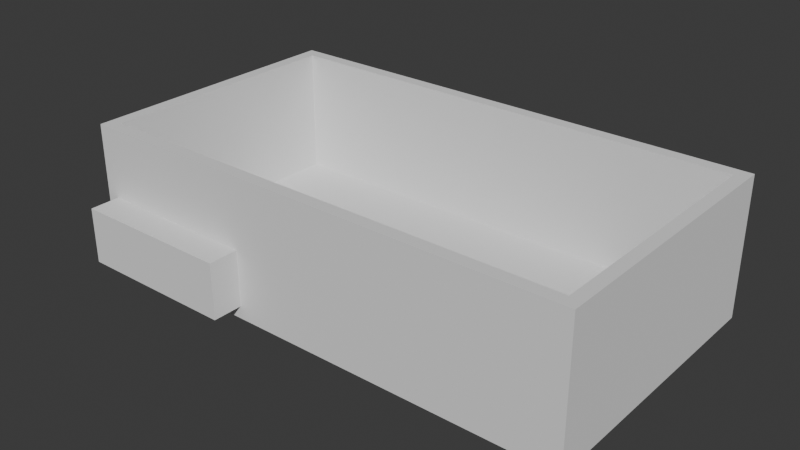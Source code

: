 # Source: BuzzerCase.blend  (saved by Blender 4.5.90; exported with 4.5.12 LTS)
import bpy
from mathutils import Matrix  # noqa: F401  (used for matrix-valued properties, if any)

bpy.ops.wm.read_factory_settings(use_empty=True)
scene = bpy.context.scene
scene.name = 'Scene'

# ---- collections
col_collection = bpy.data.collections.new('Collection'); scene.collection.children.link(col_collection)

# ---- world
world_world = bpy.data.worlds.new('World'); scene.world = world_world
world_world.use_nodes = True; world_world.node_tree.nodes.clear()
_N = world_world.node_tree.nodes; _L = world_world.node_tree.links
n0 = _N.new('ShaderNodeOutputWorld'); n0.name = 'World Output'; n0.location = (200, 100)
n1 = _N.new('ShaderNodeBackground'); n1.name = 'Background'; n1.location = (-200, 100)
n1.inputs[0].default_value = (0.05088, 0.05088, 0.05088, 1.0)
_L.new(n1.outputs[0], n0.inputs[0])
n0.is_active_output = True
world_world.color = (0.05088, 0.05088, 0.05088)
world_world.sun_shadow_jitter_overblur = 0.0

# ---- meshes
me_sketch = bpy.data.meshes.new('Sketch')
me_sketch.from_pydata([(-0.001254, -0.005383, 0.0), (-0.002882, -0.005492, 0.0), (-0.004444, -0.005812, 0.0), (-0.005925, -0.006326, 0.0), (-0.00731, -0.007021, 0.0), (-0.008587, -0.007883, 0.0), (-0.009739, -0.008898, 0.0), (-0.01075, -0.01005, 0.0), (-0.01162, -0.01133, 0.0), (-0.01231, -0.01271, 0.0), (-0.01283, -0.01419, 0.0), (-0.01314, -0.01575, 0.0), (-0.01325, -0.01738, 0.0), (-0.01314, -0.01901, 0.0), (-0.01283, -0.02057, 0.0), (-0.01231, -0.02205, 0.0), (-0.01162, -0.02344, 0.0), (-0.01075, -0.02472, 0.0), (-0.009739, -0.02587, 0.0), (-0.008587, -0.02688, 0.0), (-0.00731, -0.02774, 0.0), (-0.005925, -0.02844, 0.0), (-0.004444, -0.02895, 0.0), (-0.002882, -0.02927, 0.0), (-0.001254, -0.02938, 0.0), (0.0003746, -0.02927, 0.0), (0.001936, -0.02895, 0.0), (0.003417, -0.02844, 0.0), (0.004803, -0.02774, 0.0), (0.006079, -0.02688, 0.0), (0.007232, -0.02587, 0.0), (0.008246, -0.02472, 0.0), (0.009108, -0.02344, 0.0), (0.009803, -0.02205, 0.0), (0.01032, -0.02057, 0.0), (0.01064, -0.01901, 0.0), (0.01075, -0.01738, 0.0), (0.01064, -0.01575, 0.0), (0.01032, -0.01419, 0.0), (0.009803, -0.01271, 0.0), (0.009108, -0.01133, 0.0), (0.008246, -0.01005, 0.0), (0.007232, -0.008898, 0.0), (0.006079, -0.007883, 0.0), (0.004803, -0.007021, 0.0), (0.003417, -0.006326, 0.0), (0.001936, -0.005812, 0.0), (0.0003746, -0.005492, 0.0), (0.01075, -0.006283, 0.0), (0.01053, -0.006298, 0.0), (0.01032, -0.00634, 0.0), (0.01012, -0.006409, 0.0), (0.009939, -0.006501, 0.0), (0.009769, -0.006616, 0.0), (0.009615, -0.006752, 0.0), (0.00948, -0.006905, 0.0), (0.009365, -0.007075, 0.0), (0.009272, -0.00726, 0.0), (0.009203, -0.007458, 0.0), (0.009161, -0.007666, 0.0), (0.009146, -0.007883, 0.0), (0.009161, -0.0081, 0.0), (0.009203, -0.008308, 0.0), (0.009272, -0.008506, 0.0), (0.009365, -0.00869, 0.0), (0.00948, -0.008861, 0.0), (0.009615, -0.009014, 0.0), (0.009769, -0.00915, 0.0), (0.009939, -0.009264, 0.0), (0.01012, -0.009357, 0.0), (0.01032, -0.009426, 0.0), (0.01053, -0.009468, 0.0), (0.01075, -0.009483, 0.0), (0.01096, -0.009468, 0.0), (0.01117, -0.009426, 0.0), (0.01137, -0.009357, 0.0), (0.01155, -0.009264, 0.0), (0.01172, -0.00915, 0.0), (0.01188, -0.009014, 0.0), (0.01201, -0.008861, 0.0), (0.01213, -0.00869, 0.0), (0.01222, -0.008506, 0.0), (0.01229, -0.008308, 0.0), (0.01233, -0.0081, 0.0), (0.01235, -0.007883, 0.0), (0.01233, -0.007666, 0.0), (0.01229, -0.007458, 0.0), (0.01222, -0.00726, 0.0), (0.01213, -0.007075, 0.0), (0.01201, -0.006905, 0.0), (0.01188, -0.006752, 0.0), (0.01172, -0.006616, 0.0), (0.01155, -0.006501, 0.0), (0.01137, -0.006409, 0.0), (0.01117, -0.00634, 0.0), (0.01096, -0.006298, 0.0), (-0.01325, -0.02528, 0.0), (-0.01347, -0.0253, 0.0), (-0.01368, -0.02534, 0.0), (-0.01388, -0.02541, 0.0), (-0.01406, -0.0255, 0.0), (-0.01423, -0.02562, 0.0), (-0.01439, -0.02575, 0.0), (-0.01452, -0.02591, 0.0), (-0.01464, -0.02608, 0.0), (-0.01473, -0.02626, 0.0), (-0.0148, -0.02646, 0.0), (-0.01484, -0.02667, 0.0), (-0.01485, -0.02688, 0.0), (-0.01484, -0.0271, 0.0), (-0.0148, -0.02731, 0.0), (-0.01473, -0.02751, 0.0), (-0.01464, -0.02769, 0.0), (-0.01452, -0.02786, 0.0), (-0.01439, -0.02801, 0.0), (-0.01423, -0.02815, 0.0), (-0.01406, -0.02826, 0.0), (-0.01388, -0.02836, 0.0), (-0.01368, -0.02843, 0.0), (-0.01347, -0.02847, 0.0), (-0.01325, -0.02848, 0.0), (-0.01304, -0.02847, 0.0), (-0.01283, -0.02843, 0.0), (-0.01263, -0.02836, 0.0), (-0.01245, -0.02826, 0.0), (-0.01228, -0.02815, 0.0), (-0.01212, -0.02801, 0.0), (-0.01199, -0.02786, 0.0), (-0.01187, -0.02769, 0.0), (-0.01178, -0.02751, 0.0), (-0.01171, -0.02731, 0.0), (-0.01167, -0.0271, 0.0), (-0.01165, -0.02688, 0.0), (-0.01167, -0.02667, 0.0), (-0.01171, -0.02646, 0.0), (-0.01178, -0.02626, 0.0), (-0.01187, -0.02608, 0.0), (-0.01199, -0.02591, 0.0), (-0.01212, -0.02575, 0.0), (-0.01228, -0.02562, 0.0), (-0.01245, -0.0255, 0.0), (-0.01263, -0.02541, 0.0), (-0.01283, -0.02534, 0.0), (-0.01304, -0.0253, 0.0)], [], [(127, 128, 129, 130, 131, 132, 133, 134, 135, 136, 137, 138, 139, 140, 141, 142, 143, 96, 97, 98, 99, 100, 101, 102, 103, 104, 105, 106, 107, 108, 109, 110, 111, 112, 113, 114, 115, 116, 117, 118, 119, 120, 121, 122, 123, 124, 125, 126), (76, 77, 78, 79, 80, 81, 82, 83, 84, 85, 86, 87, 88, 89, 90, 91, 92, 93, 94, 95, 48, 49, 50, 51, 52, 53, 54, 55, 56, 57, 58, 59, 60, 61, 62, 63, 64, 65, 66, 67, 68, 69, 70, 71, 72, 73, 74, 75), (26, 27, 28, 29, 30, 31, 32, 33, 34, 35, 36, 37, 38, 39, 40, 41, 42, 43, 44, 45, 46, 47, 0, 1, 2, 3, 4, 5, 6, 7, 8, 9, 10, 11, 12, 13, 14, 15, 16, 17, 18, 19, 20, 21, 22, 23, 24, 25)])
_uv = me_sketch.uv_layers.new(name='UVMap')
_uv.uv.foreach_set('vector', [0.8881, 0.0, 0.8951, 0.0, 0.9021, 0.0, 0.9091, 0.0, 0.9161, 0.0, 0.9231, 0.0, 0.9301, 0.0, 0.9371, 0.0, 0.9441, 0.0, 0.951, 0.0, 0.958, 0.0, 0.965, 0.0, 0.972, 0.0, 0.979, 0.0, 0.986, 0.0, 0.993, 0.0, 1.0, 0.0, 0.6713, 0.0, 0.6783, 0.0, 0.6853, 0.0, 0.6923, 0.0, 0.6993, 0.0, 0.7063, 0.0, 0.7133, 0.0, 0.7203, 0.0, 0.7273, 0.0, 0.7343, 0.0, 0.7413, 0.0, 0.7483, 0.0, 0.7552, 0.0, 0.7622, 0.0, 0.7692, 0.0, 0.7762, 0.0, 0.7832, 0.0, 0.7902, 0.0, 0.7972, 0.0, 0.8042, 0.0, 0.8112, 0.0, 0.8182, 0.0, 0.8252, 0.0, 0.8322, 0.0, 0.8392, 0.0, 0.8462, 0.0, 0.8531, 0.0, 0.8601, 0.0, 0.8671, 0.0, 0.8741, 0.0, 0.8811, 0.0, 0.5315, 0.0, 0.5385, 0.0, 0.5455, 0.0, 0.5524, 0.0, 0.5594, 0.0, 0.5664, 0.0, 0.5734, 0.0, 0.5804, 0.0, 0.5874, 0.0, 0.5944, 0.0, 0.6014, 0.0, 0.6084, 0.0, 0.6154, 0.0, 0.6224, 0.0, 0.6294, 0.0, 0.6364, 0.0, 0.6434, 0.0, 0.6503, 0.0, 0.6573, 0.0, 0.6643, 0.0, 0.3357, 0.0, 0.3427, 0.0, 0.3497, 0.0, 0.3566, 0.0, 0.3636, 0.0, 0.3706, 0.0, 0.3776, 0.0, 0.3846, 0.0, 0.3916, 0.0, 0.3986, 0.0, 0.4056, 0.0, 0.4126, 0.0, 0.4196, 0.0, 0.4266, 0.0, 0.4336, 0.0, 0.4406, 0.0, 0.4476, 0.0, 0.4545, 0.0, 0.4615, 0.0, 0.4685, 0.0, 0.4755, 0.0, 0.4825, 0.0, 0.4895, 0.0, 0.4965, 0.0, 0.5035, 0.0, 0.5105, 0.0, 0.5175, 0.0, 0.5245, 0.0, 0.1818, 0.0, 0.1888, 0.0, 0.1958, 0.0, 0.2028, 0.0, 0.2098, 0.0, 0.2168, 0.0, 0.2238, 0.0, 0.2308, 0.0, 0.2378, 0.0, 0.2448, 0.0, 0.2517, 0.0, 0.2587, 0.0, 0.2657, 0.0, 0.2727, 0.0, 0.2797, 0.0, 0.2867, 0.0, 0.2937, 0.0, 0.3007, 0.0, 0.3077, 0.0, 0.3147, 0.0, 0.3217, 0.0, 0.3287, 0.0, 0.0, 0.0, 0.006993, 0.0, 0.01399, 0.0, 0.02098, 0.0, 0.02797, 0.0, 0.03497, 0.0, 0.04196, 0.0, 0.04895, 0.0, 0.05594, 0.0, 0.06294, 0.0, 0.06993, 0.0, 0.07692, 0.0, 0.08392, 0.0, 0.09091, 0.0, 0.0979, 0.0, 0.1049, 0.0, 0.1119, 0.0, 0.1189, 0.0, 0.1259, 0.0, 0.1329, 0.0, 0.1399, 0.0, 0.1469, 0.0, 0.1538, 0.0, 0.1608, 0.0, 0.1678, 0.0, 0.1748, 0.0])
me_sketch.update()
me_cube_002 = bpy.data.meshes.new('Cube.002')
me_cube_002.from_pydata([(-0.1, -0.055, -0.0275), (-0.095, -0.05, 0.0275), (-0.1, 0.055, -0.0275), (-0.095, 0.05, 0.0275), (0.1, -0.055, -0.0275), (0.095, -0.05, 0.0275), (0.1, 0.055, -0.0275), (0.095, 0.05, 0.0275), (-0.1, -0.055, 0.0275), (-0.1, 0.055, 0.0275), (0.1, 0.055, 0.0275), (0.1, -0.055, 0.0275), (-0.095, -0.05, -0.0225), (-0.095, 0.05, -0.0225), (0.095, 0.05, -0.0225), (0.095, -0.05, -0.0225)], [], [(0, 8, 9, 2), (2, 9, 10, 6), (6, 10, 11, 4), (4, 11, 8, 0), (2, 6, 4, 0), (1, 3, 9, 8), (3, 7, 10, 9), (7, 5, 11, 10), (5, 1, 8, 11), (7, 14, 15, 5), (5, 15, 12, 1), (3, 13, 14, 7), (14, 13, 12, 15), (1, 12, 13, 3)])
_uv = me_cube_002.uv_layers.new(name='UVMap')
_uv.uv.foreach_set('vector', [0.375, 0.0, 0.625, 0.0, 0.625, 0.25, 0.375, 0.25, 0.375, 0.25, 0.625, 0.25, 0.625, 0.5, 0.375, 0.5, 0.375, 0.5, 0.625, 0.5, 0.625, 0.75, 0.375, 0.75, 0.375, 0.75, 0.625, 0.75, 0.625, 1.0, 0.375, 1.0, 0.125, 0.5, 0.375, 0.5, 0.375, 0.75, 0.125, 0.75, 0.8688, 0.7386, 0.8688, 0.5114, 0.875, 0.5, 0.875, 0.75, 0.8688, 0.5114, 0.6313, 0.5114, 0.625, 0.5, 0.875, 0.5, 0.6313, 0.5114, 0.6313, 0.7386, 0.625, 0.75, 0.625, 0.5, 0.6313, 0.7386, 0.8688, 0.7386, 0.875, 0.75, 0.625, 0.75, 0.6313, 0.5114, 0.6313, 0.5114, 0.6313, 0.7386, 0.6313, 0.7386, 0.6313, 0.7386, 0.6313, 0.7386, 0.8688, 0.7386, 0.8688, 0.7386, 0.8688, 0.5114, 0.8688, 0.5114, 0.6313, 0.5114, 0.6313, 0.5114, 0.6313, 0.5114, 0.8688, 0.5114, 0.8688, 0.7386, 0.6313, 0.7386, 0.8688, 0.7386, 0.8688, 0.7386, 0.8688, 0.5114, 0.8688, 0.5114])
me_cube_002.update()
me_cube_003 = bpy.data.meshes.new('Cube.003')
me_cube_003.from_pydata([(-0.032, -0.015, -0.011), (-0.032, -0.015, 0.011), (-0.032, 0.015, -0.011), (-0.032, 0.015, 0.011), (0.032, -0.015, -0.011), (0.032, -0.015, 0.011), (0.032, 0.015, -0.011), (0.032, 0.015, 0.011)], [], [(0, 1, 3, 2), (2, 3, 7, 6), (6, 7, 5, 4), (4, 5, 1, 0), (2, 6, 4, 0), (7, 3, 1, 5)])
_uv = me_cube_003.uv_layers.new(name='UVMap')
_uv.uv.foreach_set('vector', [0.375, 0.0, 0.625, 0.0, 0.625, 0.25, 0.375, 0.25, 0.375, 0.25, 0.625, 0.25, 0.625, 0.5, 0.375, 0.5, 0.375, 0.5, 0.625, 0.5, 0.625, 0.75, 0.375, 0.75, 0.375, 0.75, 0.625, 0.75, 0.625, 1.0, 0.375, 1.0, 0.125, 0.5, 0.375, 0.5, 0.375, 0.75, 0.125, 0.75, 0.625, 0.5, 0.875, 0.5, 0.875, 0.75, 0.625, 0.75])
me_cube_003.update()

# ---- objects
ob_sketch = bpy.data.objects.new('Sketch', me_sketch)
ob_cube = bpy.data.objects.new('Cube', me_cube_002)
ob_cube_001 = bpy.data.objects.new('Cube.001', me_cube_003)

# ---- transforms, parenting, visibility, modifiers, constraints
ob_sketch.location = (-0.0315, -0.055, -0.00575)
ob_sketch.rotation_euler = (1.571, -1.571, 0.0)
ob_sketch.scale = (1.0, 1.0, 1.0)
_m = ob_sketch.modifiers.new('Solidify', 'SOLIDIFY')
_m.thickness = 0.03
ob_cube.location = (0.0, 0.0, 0.0)
_m = ob_cube.modifiers.new('Boolean', 'BOOLEAN')
_m.object = ob_cube_001
_m = ob_cube.modifiers.new('Boolean.001', 'BOOLEAN')
_m.object = ob_sketch
ob_cube_001.location = (-0.063, -0.05186, -0.0115)

# ---- collection membership
scene.collection.objects.link(ob_sketch)
col_collection.objects.link(ob_cube)
col_collection.objects.link(ob_cube_001)

# ---- scene / render settings (as saved in the file)
scene.frame_start = 1; scene.frame_end = 250; scene.frame_set(1)
scene.render.engine = 'BLENDER_EEVEE_NEXT'
bpy.context.view_layer.update()

# ---- added for rendering (the .blend has no active camera and no usable light): camera, sun
cam_auto = bpy.data.cameras.new('AutoCamera')
cam_auto.lens = 50.0
cam_auto.sensor_width = 36.0
cam_auto.clip_end = 1000.0
ob_auto_camera = bpy.data.objects.new('AutoCamera', cam_auto)
scene.collection.objects.link(ob_auto_camera)
ob_auto_camera.location = (0.222584, -0.273031, 0.178067)
ob_auto_camera.rotation_euler = (1.09748, -7.21219e-08, 0.694738)
scene.camera = ob_auto_camera
light_auto_sun = bpy.data.lights.new('AutoSun', 'SUN')
light_auto_sun.energy = 3.0
light_auto_sun.angle = 0.0523599
ob_auto_sun = bpy.data.objects.new('AutoSun', light_auto_sun)
scene.collection.objects.link(ob_auto_sun)
ob_auto_sun.rotation_euler = (0.872665, 0.174533, 0.523599)
bpy.context.view_layer.update()
